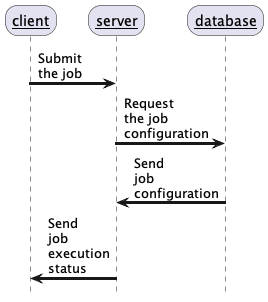

The diagram above was rendered by PlantUML. Its source (embedded in the PNG):
@startuml

hide footbox

skinparam sequenceArrowThickness 3
skinparam roundcorner 25
skinparam maxmessagesize 50
skinparam sequenceParticipant underline

client -> server : Submit the job
server -> database: Request the job configuration
database -> server: Send job configuration
server -> client: Send job execution status

@enduml